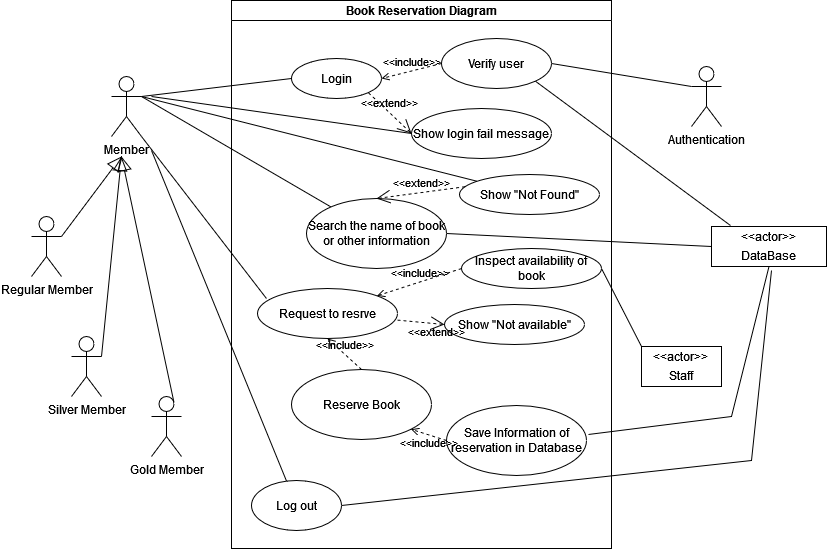

The diagram above was exported from draw.io. Its source (the exported page's mxGraphModel, read from the mxfile embedded in the PNG):
<mxGraphModel dx="1718" dy="468" grid="1" gridSize="10" guides="1" tooltips="1" connect="1" arrows="1" fold="1" page="1" pageScale="1" pageWidth="850" pageHeight="1100" math="0" shadow="0">
  <root>
    <mxCell id="0" />
    <mxCell id="1" parent="0" />
    <mxCell id="CUwsgNjHiHdAQoGA6KQT-1" value="Member" style="shape=umlActor;html=1;verticalLabelPosition=bottom;verticalAlign=top;align=center;" parent="1" vertex="1">
      <mxGeometry x="100" y="106" width="30" height="60" as="geometry" />
    </mxCell>
    <mxCell id="CUwsgNjHiHdAQoGA6KQT-2" value="Gold Member" style="shape=umlActor;html=1;verticalLabelPosition=bottom;verticalAlign=top;align=center;" parent="1" vertex="1">
      <mxGeometry x="140" y="426" width="30" height="60" as="geometry" />
    </mxCell>
    <mxCell id="CUwsgNjHiHdAQoGA6KQT-3" value="Silver Member" style="shape=umlActor;html=1;verticalLabelPosition=bottom;verticalAlign=top;align=center;" parent="1" vertex="1">
      <mxGeometry x="60" y="366" width="30" height="60" as="geometry" />
    </mxCell>
    <mxCell id="CUwsgNjHiHdAQoGA6KQT-4" value="Regular Member" style="shape=umlActor;html=1;verticalLabelPosition=bottom;verticalAlign=top;align=center;" parent="1" vertex="1">
      <mxGeometry x="20" y="246" width="30" height="60" as="geometry" />
    </mxCell>
    <mxCell id="CUwsgNjHiHdAQoGA6KQT-7" value="" style="edgeStyle=none;html=1;endArrow=block;endFill=0;endSize=12;verticalAlign=bottom;rounded=0;exitX=1;exitY=0.3333333333333333;exitDx=0;exitDy=0;exitPerimeter=0;" parent="1" source="CUwsgNjHiHdAQoGA6KQT-4" edge="1">
      <mxGeometry width="160" relative="1" as="geometry">
        <mxPoint x="340" y="326" as="sourcePoint" />
        <mxPoint x="110" y="186" as="targetPoint" />
      </mxGeometry>
    </mxCell>
    <mxCell id="CUwsgNjHiHdAQoGA6KQT-8" value="" style="edgeStyle=none;html=1;endArrow=block;endFill=0;endSize=12;verticalAlign=bottom;rounded=0;exitX=1;exitY=0.3333333333333333;exitDx=0;exitDy=0;exitPerimeter=0;" parent="1" source="CUwsgNjHiHdAQoGA6KQT-3" edge="1">
      <mxGeometry width="160" relative="1" as="geometry">
        <mxPoint x="340" y="326" as="sourcePoint" />
        <mxPoint x="110" y="186" as="targetPoint" />
      </mxGeometry>
    </mxCell>
    <mxCell id="CUwsgNjHiHdAQoGA6KQT-9" value="" style="edgeStyle=none;html=1;endArrow=block;endFill=0;endSize=12;verticalAlign=bottom;rounded=0;exitX=0.75;exitY=0.1;exitDx=0;exitDy=0;exitPerimeter=0;" parent="1" source="CUwsgNjHiHdAQoGA6KQT-2" edge="1">
      <mxGeometry width="160" relative="1" as="geometry">
        <mxPoint x="340" y="326" as="sourcePoint" />
        <mxPoint x="110" y="186" as="targetPoint" />
      </mxGeometry>
    </mxCell>
    <mxCell id="CUwsgNjHiHdAQoGA6KQT-10" value="Book Reservation Diagram" style="swimlane;startSize=20;" parent="1" vertex="1">
      <mxGeometry x="220" y="30" width="380" height="548" as="geometry" />
    </mxCell>
    <mxCell id="CUwsgNjHiHdAQoGA6KQT-12" value="Search the name of book or other information" style="ellipse;whiteSpace=wrap;html=1;" parent="CUwsgNjHiHdAQoGA6KQT-10" vertex="1">
      <mxGeometry x="75" y="198" width="140" height="70" as="geometry" />
    </mxCell>
    <mxCell id="CUwsgNjHiHdAQoGA6KQT-11" value="Login" style="ellipse;whiteSpace=wrap;html=1;" parent="CUwsgNjHiHdAQoGA6KQT-10" vertex="1">
      <mxGeometry x="60" y="58" width="90" height="40" as="geometry" />
    </mxCell>
    <mxCell id="CUwsgNjHiHdAQoGA6KQT-16" value="Verify user " style="ellipse;whiteSpace=wrap;html=1;" parent="CUwsgNjHiHdAQoGA6KQT-10" vertex="1">
      <mxGeometry x="210" y="38" width="110" height="50" as="geometry" />
    </mxCell>
    <mxCell id="CUwsgNjHiHdAQoGA6KQT-18" value="&amp;lt;&amp;lt;include&amp;gt;&amp;gt;" style="edgeStyle=none;html=1;endArrow=open;verticalAlign=bottom;dashed=1;labelBackgroundColor=none;rounded=0;exitX=0;exitY=0.5;exitDx=0;exitDy=0;entryX=1;entryY=0.5;entryDx=0;entryDy=0;" parent="CUwsgNjHiHdAQoGA6KQT-10" source="CUwsgNjHiHdAQoGA6KQT-16" target="CUwsgNjHiHdAQoGA6KQT-11" edge="1">
      <mxGeometry width="160" relative="1" as="geometry">
        <mxPoint x="120" y="248" as="sourcePoint" />
        <mxPoint x="280" y="248" as="targetPoint" />
      </mxGeometry>
    </mxCell>
    <mxCell id="CUwsgNjHiHdAQoGA6KQT-20" value="Show login fail message" style="ellipse;whiteSpace=wrap;html=1;" parent="CUwsgNjHiHdAQoGA6KQT-10" vertex="1">
      <mxGeometry x="180" y="108" width="140" height="50" as="geometry" />
    </mxCell>
    <mxCell id="CUwsgNjHiHdAQoGA6KQT-21" value="&amp;lt;&amp;lt;extend&amp;gt;&amp;gt;" style="edgeStyle=none;html=1;startArrow=open;endArrow=none;startSize=12;verticalAlign=bottom;dashed=1;labelBackgroundColor=none;rounded=0;exitX=0;exitY=0.5;exitDx=0;exitDy=0;entryX=1;entryY=1;entryDx=0;entryDy=0;" parent="CUwsgNjHiHdAQoGA6KQT-10" source="CUwsgNjHiHdAQoGA6KQT-20" target="CUwsgNjHiHdAQoGA6KQT-11" edge="1">
      <mxGeometry width="160" relative="1" as="geometry">
        <mxPoint x="120" y="238" as="sourcePoint" />
        <mxPoint x="280" y="238" as="targetPoint" />
      </mxGeometry>
    </mxCell>
    <mxCell id="CUwsgNjHiHdAQoGA6KQT-28" value="Show &quot;Not Found&quot;" style="ellipse;whiteSpace=wrap;html=1;" parent="CUwsgNjHiHdAQoGA6KQT-10" vertex="1">
      <mxGeometry x="228" y="174" width="140" height="40" as="geometry" />
    </mxCell>
    <mxCell id="CUwsgNjHiHdAQoGA6KQT-30" value="&amp;lt;&amp;lt;extend&amp;gt;&amp;gt;" style="edgeStyle=none;html=1;startArrow=open;endArrow=none;startSize=12;verticalAlign=bottom;dashed=1;labelBackgroundColor=none;rounded=0;exitX=0.5;exitY=0;exitDx=0;exitDy=0;entryX=0.05;entryY=0.3;entryDx=0;entryDy=0;entryPerimeter=0;" parent="CUwsgNjHiHdAQoGA6KQT-10" source="CUwsgNjHiHdAQoGA6KQT-12" target="CUwsgNjHiHdAQoGA6KQT-28" edge="1">
      <mxGeometry width="160" relative="1" as="geometry">
        <mxPoint x="120" y="238" as="sourcePoint" />
        <mxPoint x="280" y="238" as="targetPoint" />
      </mxGeometry>
    </mxCell>
    <mxCell id="CUwsgNjHiHdAQoGA6KQT-35" value="Request to resrve" style="ellipse;whiteSpace=wrap;html=1;" parent="CUwsgNjHiHdAQoGA6KQT-10" vertex="1">
      <mxGeometry x="26" y="288" width="140" height="50" as="geometry" />
    </mxCell>
    <mxCell id="CUwsgNjHiHdAQoGA6KQT-40" value="Inspect availability of book" style="ellipse;whiteSpace=wrap;html=1;" parent="CUwsgNjHiHdAQoGA6KQT-10" vertex="1">
      <mxGeometry x="230" y="248" width="140" height="40" as="geometry" />
    </mxCell>
    <mxCell id="CUwsgNjHiHdAQoGA6KQT-41" value="&amp;lt;&amp;lt;include&amp;gt;&amp;gt;" style="edgeStyle=none;html=1;endArrow=open;verticalAlign=bottom;dashed=1;labelBackgroundColor=none;rounded=0;exitX=0;exitY=0.5;exitDx=0;exitDy=0;entryX=1;entryY=0;entryDx=0;entryDy=0;" parent="CUwsgNjHiHdAQoGA6KQT-10" source="CUwsgNjHiHdAQoGA6KQT-40" target="CUwsgNjHiHdAQoGA6KQT-35" edge="1">
      <mxGeometry width="160" relative="1" as="geometry">
        <mxPoint x="120" y="298" as="sourcePoint" />
        <mxPoint x="280" y="298" as="targetPoint" />
      </mxGeometry>
    </mxCell>
    <mxCell id="CUwsgNjHiHdAQoGA6KQT-43" value="Show &quot;Not available&quot;" style="ellipse;whiteSpace=wrap;html=1;" parent="CUwsgNjHiHdAQoGA6KQT-10" vertex="1">
      <mxGeometry x="213" y="304" width="140" height="40" as="geometry" />
    </mxCell>
    <mxCell id="CUwsgNjHiHdAQoGA6KQT-44" value="&amp;lt;&amp;lt;extend&amp;gt;&amp;gt;" style="edgeStyle=none;html=1;startArrow=open;endArrow=none;startSize=12;verticalAlign=bottom;dashed=1;labelBackgroundColor=none;rounded=0;exitX=0;exitY=0.5;exitDx=0;exitDy=0;" parent="CUwsgNjHiHdAQoGA6KQT-10" source="CUwsgNjHiHdAQoGA6KQT-43" target="CUwsgNjHiHdAQoGA6KQT-35" edge="1">
      <mxGeometry x="-0.749" y="18" width="160" relative="1" as="geometry">
        <mxPoint x="120" y="298" as="sourcePoint" />
        <mxPoint x="280" y="298" as="targetPoint" />
        <mxPoint as="offset" />
      </mxGeometry>
    </mxCell>
    <mxCell id="CUwsgNjHiHdAQoGA6KQT-45" value="Reserve Book" style="ellipse;whiteSpace=wrap;html=1;" parent="CUwsgNjHiHdAQoGA6KQT-10" vertex="1">
      <mxGeometry x="60" y="369" width="140" height="70" as="geometry" />
    </mxCell>
    <mxCell id="CUwsgNjHiHdAQoGA6KQT-46" value="&amp;lt;&amp;lt;include&amp;gt;&amp;gt;" style="edgeStyle=none;html=1;endArrow=open;verticalAlign=bottom;dashed=1;labelBackgroundColor=none;rounded=0;entryX=0.5;entryY=1;entryDx=0;entryDy=0;exitX=0.5;exitY=0;exitDx=0;exitDy=0;" parent="CUwsgNjHiHdAQoGA6KQT-10" source="CUwsgNjHiHdAQoGA6KQT-45" target="CUwsgNjHiHdAQoGA6KQT-35" edge="1">
      <mxGeometry width="160" relative="1" as="geometry">
        <mxPoint x="120" y="298" as="sourcePoint" />
        <mxPoint x="280" y="298" as="targetPoint" />
      </mxGeometry>
    </mxCell>
    <mxCell id="CUwsgNjHiHdAQoGA6KQT-47" value="Save Information of reservation in Database" style="ellipse;whiteSpace=wrap;html=1;" parent="CUwsgNjHiHdAQoGA6KQT-10" vertex="1">
      <mxGeometry x="215" y="405" width="140" height="70" as="geometry" />
    </mxCell>
    <mxCell id="CUwsgNjHiHdAQoGA6KQT-49" value="&amp;lt;&amp;lt;include&amp;gt;&amp;gt;" style="edgeStyle=none;html=1;endArrow=open;verticalAlign=bottom;dashed=1;labelBackgroundColor=none;rounded=0;entryX=1;entryY=1;entryDx=0;entryDy=0;exitX=0;exitY=0.5;exitDx=0;exitDy=0;" parent="CUwsgNjHiHdAQoGA6KQT-10" source="CUwsgNjHiHdAQoGA6KQT-47" target="CUwsgNjHiHdAQoGA6KQT-45" edge="1">
      <mxGeometry x="-0.2217" y="17" width="160" relative="1" as="geometry">
        <mxPoint x="120" y="298" as="sourcePoint" />
        <mxPoint x="280" y="298" as="targetPoint" />
        <mxPoint as="offset" />
      </mxGeometry>
    </mxCell>
    <mxCell id="CUwsgNjHiHdAQoGA6KQT-50" value="Log out" style="ellipse;whiteSpace=wrap;html=1;" parent="CUwsgNjHiHdAQoGA6KQT-10" vertex="1">
      <mxGeometry x="20" y="480" width="90" height="50" as="geometry" />
    </mxCell>
    <mxCell id="CUwsgNjHiHdAQoGA6KQT-51" value="" style="edgeStyle=none;html=1;endArrow=none;verticalAlign=bottom;rounded=0;" parent="CUwsgNjHiHdAQoGA6KQT-10" target="CUwsgNjHiHdAQoGA6KQT-50" edge="1">
      <mxGeometry width="160" relative="1" as="geometry">
        <mxPoint x="-80" y="150" as="sourcePoint" />
        <mxPoint x="160" y="405" as="targetPoint" />
      </mxGeometry>
    </mxCell>
    <mxCell id="CUwsgNjHiHdAQoGA6KQT-13" value="" style="edgeStyle=none;html=1;endArrow=none;verticalAlign=bottom;rounded=0;exitX=1;exitY=0.3333333333333333;exitDx=0;exitDy=0;exitPerimeter=0;" parent="1" source="CUwsgNjHiHdAQoGA6KQT-1" target="CUwsgNjHiHdAQoGA6KQT-12" edge="1">
      <mxGeometry width="160" relative="1" as="geometry">
        <mxPoint x="340" y="326" as="sourcePoint" />
        <mxPoint x="500" y="326" as="targetPoint" />
      </mxGeometry>
    </mxCell>
    <mxCell id="CUwsgNjHiHdAQoGA6KQT-14" value="Authentication" style="shape=umlActor;html=1;verticalLabelPosition=bottom;verticalAlign=top;align=center;" parent="1" vertex="1">
      <mxGeometry x="680" y="96" width="30" height="60" as="geometry" />
    </mxCell>
    <mxCell id="CUwsgNjHiHdAQoGA6KQT-15" value="" style="edgeStyle=none;html=1;endArrow=none;verticalAlign=bottom;rounded=0;entryX=0;entryY=0.5;entryDx=0;entryDy=0;" parent="1" target="CUwsgNjHiHdAQoGA6KQT-11" edge="1">
      <mxGeometry width="160" relative="1" as="geometry">
        <mxPoint x="130" y="126" as="sourcePoint" />
        <mxPoint x="500" y="326" as="targetPoint" />
      </mxGeometry>
    </mxCell>
    <mxCell id="CUwsgNjHiHdAQoGA6KQT-22" value="" style="edgeStyle=none;html=1;endArrow=none;verticalAlign=bottom;rounded=0;entryX=0;entryY=0.3333333333333333;entryDx=0;entryDy=0;entryPerimeter=0;exitX=1;exitY=0.5;exitDx=0;exitDy=0;" parent="1" source="CUwsgNjHiHdAQoGA6KQT-16" target="CUwsgNjHiHdAQoGA6KQT-14" edge="1">
      <mxGeometry width="160" relative="1" as="geometry">
        <mxPoint x="340" y="316" as="sourcePoint" />
        <mxPoint x="500" y="316" as="targetPoint" />
      </mxGeometry>
    </mxCell>
    <mxCell id="CUwsgNjHiHdAQoGA6KQT-23" value="" style="edgeStyle=none;html=1;endArrow=none;verticalAlign=bottom;rounded=0;entryX=0;entryY=0.5;entryDx=0;entryDy=0;" parent="1" target="CUwsgNjHiHdAQoGA6KQT-20" edge="1">
      <mxGeometry width="160" relative="1" as="geometry">
        <mxPoint x="140" y="126" as="sourcePoint" />
        <mxPoint x="500" y="316" as="targetPoint" />
      </mxGeometry>
    </mxCell>
    <mxCell id="CUwsgNjHiHdAQoGA6KQT-26" value="&lt;p style=&quot;margin:0px;margin-top:4px;text-align:center;&quot;&gt;&amp;lt;&amp;lt;actor&amp;gt;&amp;gt;&lt;/p&gt;&lt;p style=&quot;margin:0px;margin-top:4px;text-align:center;&quot;&gt;DataBase&lt;br&gt;&lt;/p&gt;" style="shape=rect;html=1;overflow=fill;html=1;whiteSpace=wrap;align=center;" parent="1" vertex="1">
      <mxGeometry x="700" y="256" width="115" height="40" as="geometry" />
    </mxCell>
    <mxCell id="CUwsgNjHiHdAQoGA6KQT-27" value="" style="edgeStyle=none;html=1;endArrow=none;verticalAlign=bottom;rounded=0;entryX=0;entryY=0.5;entryDx=0;entryDy=0;exitX=1;exitY=0.5;exitDx=0;exitDy=0;" parent="1" source="CUwsgNjHiHdAQoGA6KQT-12" target="CUwsgNjHiHdAQoGA6KQT-26" edge="1">
      <mxGeometry width="160" relative="1" as="geometry">
        <mxPoint x="340" y="316" as="sourcePoint" />
        <mxPoint x="500" y="316" as="targetPoint" />
      </mxGeometry>
    </mxCell>
    <mxCell id="CUwsgNjHiHdAQoGA6KQT-33" value="" style="edgeStyle=none;html=1;endArrow=none;verticalAlign=bottom;rounded=0;exitX=1;exitY=0.3333333333333333;exitDx=0;exitDy=0;exitPerimeter=0;" parent="1" source="CUwsgNjHiHdAQoGA6KQT-1" target="CUwsgNjHiHdAQoGA6KQT-28" edge="1">
      <mxGeometry width="160" relative="1" as="geometry">
        <mxPoint x="340" y="316" as="sourcePoint" />
        <mxPoint x="500" y="316" as="targetPoint" />
      </mxGeometry>
    </mxCell>
    <mxCell id="CUwsgNjHiHdAQoGA6KQT-34" value="" style="edgeStyle=none;html=1;endArrow=none;verticalAlign=bottom;rounded=0;entryX=1;entryY=1;entryDx=0;entryDy=0;exitX=0.165;exitY=-0.025;exitDx=0;exitDy=0;exitPerimeter=0;" parent="1" source="CUwsgNjHiHdAQoGA6KQT-26" target="CUwsgNjHiHdAQoGA6KQT-16" edge="1">
      <mxGeometry width="160" relative="1" as="geometry">
        <mxPoint x="340" y="316" as="sourcePoint" />
        <mxPoint x="500" y="316" as="targetPoint" />
      </mxGeometry>
    </mxCell>
    <mxCell id="CUwsgNjHiHdAQoGA6KQT-36" value="" style="edgeStyle=none;html=1;endArrow=none;verticalAlign=bottom;rounded=0;exitX=1;exitY=1;exitDx=0;exitDy=0;exitPerimeter=0;entryX=0.064;entryY=0.2;entryDx=0;entryDy=0;entryPerimeter=0;" parent="1" source="CUwsgNjHiHdAQoGA6KQT-1" target="CUwsgNjHiHdAQoGA6KQT-35" edge="1">
      <mxGeometry width="160" relative="1" as="geometry">
        <mxPoint x="340" y="396" as="sourcePoint" />
        <mxPoint x="500" y="396" as="targetPoint" />
      </mxGeometry>
    </mxCell>
    <mxCell id="CUwsgNjHiHdAQoGA6KQT-38" value="&lt;p style=&quot;margin:0px;margin-top:4px;text-align:center;&quot;&gt;&amp;lt;&amp;lt;actor&amp;gt;&amp;gt;&lt;b&gt;&lt;br&gt;&lt;/b&gt;&lt;/p&gt;&lt;p style=&quot;margin:0px;margin-top:4px;text-align:center;&quot;&gt;Staff&lt;br&gt;&lt;/p&gt;" style="shape=rect;html=1;overflow=fill;html=1;whiteSpace=wrap;align=center;" parent="1" vertex="1">
      <mxGeometry x="630" y="376" width="80" height="40" as="geometry" />
    </mxCell>
    <mxCell id="CUwsgNjHiHdAQoGA6KQT-42" value="" style="edgeStyle=none;html=1;endArrow=none;verticalAlign=bottom;rounded=0;entryX=0;entryY=0;entryDx=0;entryDy=0;exitX=1;exitY=0.5;exitDx=0;exitDy=0;" parent="1" source="CUwsgNjHiHdAQoGA6KQT-40" target="CUwsgNjHiHdAQoGA6KQT-38" edge="1">
      <mxGeometry width="160" relative="1" as="geometry">
        <mxPoint x="340" y="376" as="sourcePoint" />
        <mxPoint x="500" y="376" as="targetPoint" />
      </mxGeometry>
    </mxCell>
    <mxCell id="CUwsgNjHiHdAQoGA6KQT-48" value="" style="edgeStyle=none;html=1;endArrow=none;verticalAlign=bottom;rounded=0;entryX=0.5;entryY=1;entryDx=0;entryDy=0;exitX=1.014;exitY=0.414;exitDx=0;exitDy=0;exitPerimeter=0;" parent="1" source="CUwsgNjHiHdAQoGA6KQT-47" target="CUwsgNjHiHdAQoGA6KQT-26" edge="1">
      <mxGeometry width="160" relative="1" as="geometry">
        <mxPoint x="340" y="376" as="sourcePoint" />
        <mxPoint x="500" y="376" as="targetPoint" />
        <Array as="points">
          <mxPoint x="720" y="446" />
        </Array>
      </mxGeometry>
    </mxCell>
    <mxCell id="CUwsgNjHiHdAQoGA6KQT-52" value="" style="edgeStyle=none;html=1;endArrow=none;verticalAlign=bottom;rounded=0;exitX=1;exitY=0.5;exitDx=0;exitDy=0;" parent="1" source="CUwsgNjHiHdAQoGA6KQT-50" edge="1">
      <mxGeometry width="160" relative="1" as="geometry">
        <mxPoint x="340" y="360" as="sourcePoint" />
        <mxPoint x="760" y="300" as="targetPoint" />
        <Array as="points">
          <mxPoint x="740" y="490" />
        </Array>
      </mxGeometry>
    </mxCell>
  </root>
</mxGraphModel>